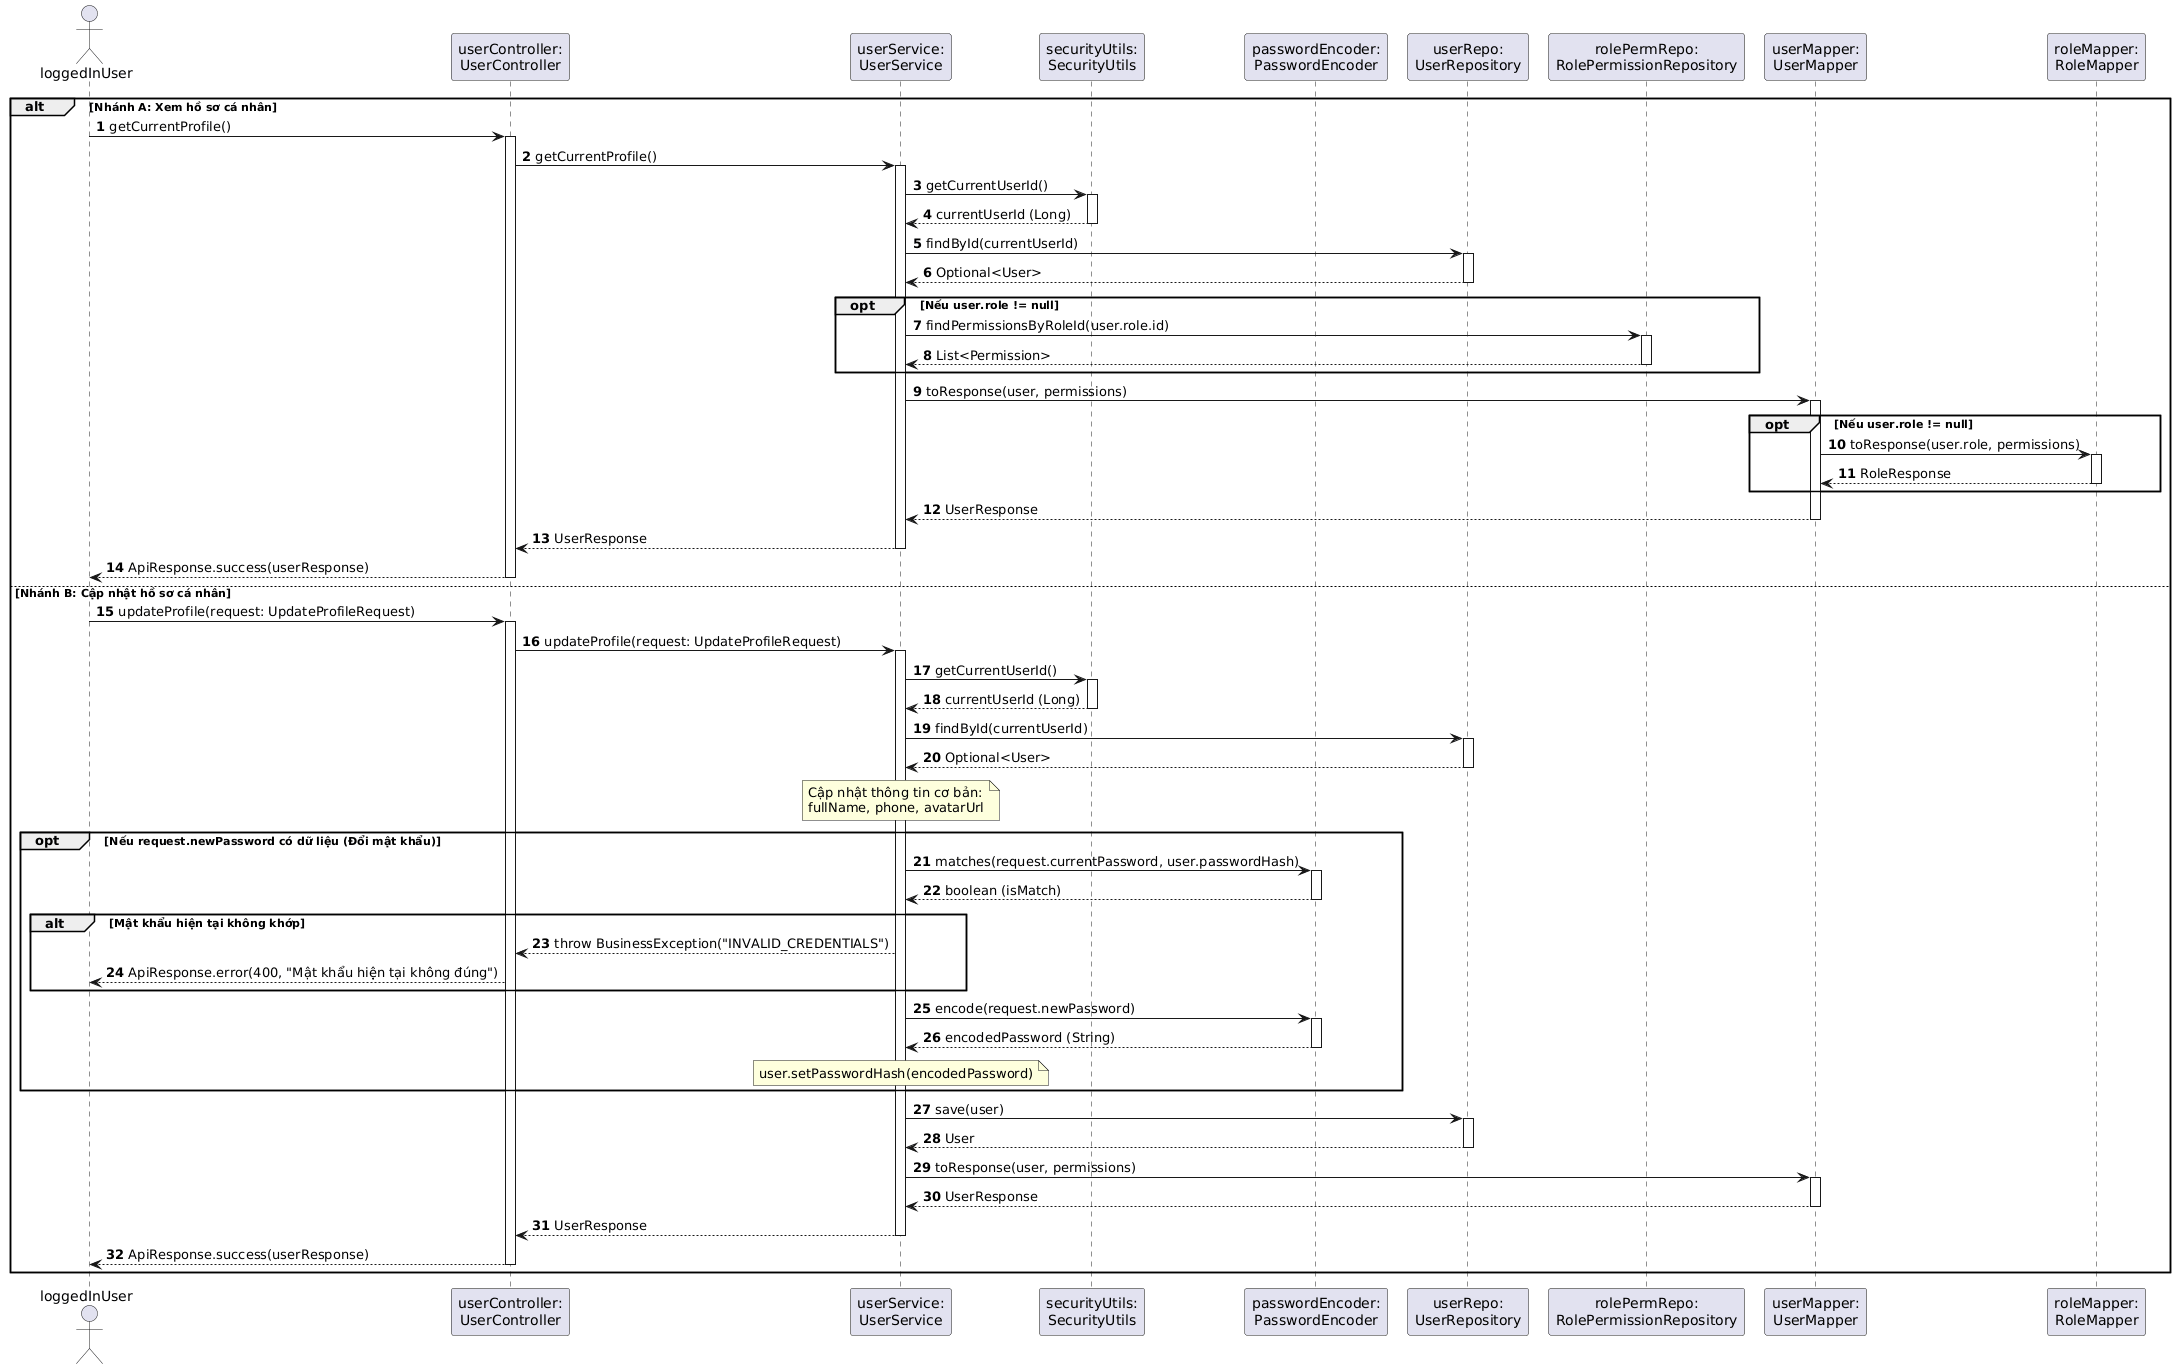

The diagram above was rendered by PlantUML. Its source (embedded in the PNG):
@startuml
autonumber
skinparam BoxPadding 5
skinparam ParticipantPadding 5

actor "loggedInUser" as UserActor
participant "userController:\nUserController" as Ctrl
participant "userService:\nUserService" as Svc
participant "securityUtils:\nSecurityUtils" as SecUtil
participant "passwordEncoder:\nPasswordEncoder" as Encoder
participant "userRepo:\nUserRepository" as UserRepo
participant "rolePermRepo:\nRolePermissionRepository" as RolePermRepo
participant "userMapper:\nUserMapper" as UMapper
participant "roleMapper:\nRoleMapper" as RMapper

alt Nhánh A: Xem hồ sơ cá nhân
    UserActor -> Ctrl : getCurrentProfile()
    activate Ctrl
    Ctrl -> Svc : getCurrentProfile()
    activate Svc
    
    Svc -> SecUtil : getCurrentUserId()
    activate SecUtil
    SecUtil --> Svc : currentUserId (Long)
    deactivate SecUtil
    
    Svc -> UserRepo : findById(currentUserId)
    activate UserRepo
    UserRepo --> Svc : Optional<User>
    deactivate UserRepo
    
    opt Nếu user.role != null
        Svc -> RolePermRepo : findPermissionsByRoleId(user.role.id)
        activate RolePermRepo
        RolePermRepo --> Svc : List<Permission>
        deactivate RolePermRepo
    end
    
    Svc -> UMapper : toResponse(user, permissions)
    activate UMapper
    opt Nếu user.role != null
        UMapper -> RMapper : toResponse(user.role, permissions)
        activate RMapper
        RMapper --> UMapper : RoleResponse
        deactivate RMapper
    end
    UMapper --> Svc : UserResponse
    deactivate UMapper
    
    Svc --> Ctrl : UserResponse
    deactivate Svc
    Ctrl --> UserActor : ApiResponse.success(userResponse)
    deactivate Ctrl

else Nhánh B: Cập nhật hồ sơ cá nhân
    UserActor -> Ctrl : updateProfile(request: UpdateProfileRequest)
    activate Ctrl
    Ctrl -> Svc : updateProfile(request: UpdateProfileRequest)
    activate Svc
    
    Svc -> SecUtil : getCurrentUserId()
    activate SecUtil
    SecUtil --> Svc : currentUserId (Long)
    deactivate SecUtil
    
    Svc -> UserRepo : findById(currentUserId)
    activate UserRepo
    UserRepo --> Svc : Optional<User>
    deactivate UserRepo
    
    note over Svc: Cập nhật thông tin cơ bản:\nfullName, phone, avatarUrl
    
    opt Nếu request.newPassword có dữ liệu (Đổi mật khẩu)
        Svc -> Encoder : matches(request.currentPassword, user.passwordHash)
        activate Encoder
        Encoder --> Svc : boolean (isMatch)
        deactivate Encoder
        
        alt Mật khẩu hiện tại không khớp
            Svc --> Ctrl : throw BusinessException("INVALID_CREDENTIALS")
            Ctrl --> UserActor : ApiResponse.error(400, "Mật khẩu hiện tại không đúng")
        end
        
        Svc -> Encoder : encode(request.newPassword)
        activate Encoder
        Encoder --> Svc : encodedPassword (String)
        deactivate Encoder
        note over Svc: user.setPasswordHash(encodedPassword)
    end
    
    Svc -> UserRepo : save(user)
    activate UserRepo
    UserRepo --> Svc : User
    deactivate UserRepo
    
    Svc -> UMapper : toResponse(user, permissions)
    activate UMapper
    UMapper --> Svc : UserResponse
    deactivate UMapper
    
    Svc --> Ctrl : UserResponse
    deactivate Svc
    Ctrl --> UserActor : ApiResponse.success(userResponse)
    deactivate Ctrl
end
@endum